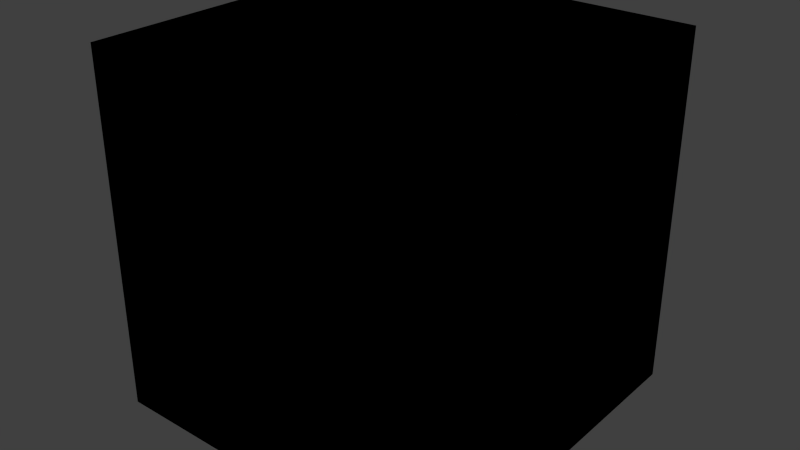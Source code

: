 # Source: bf_startup.blend  (saved by Blender 2.79.0; exported with 4.5.12 LTS)
import bpy
from mathutils import Matrix  # noqa: F401  (used for matrix-valued properties, if any)

bpy.ops.wm.read_factory_settings(use_empty=True)
scene = bpy.context.scene
scene.name = 'Case'

# ---- collections
col_collection_1 = bpy.data.collections.new('Collection 1'); scene.collection.children.link(col_collection_1)

# ---- materials (node trees are filled in below, after node groups)
mat_open = bpy.data.materials.new('OPEN')
mat_open.alpha_threshold = 0.0
mat_open.diffuse_color = (0.2, 0.8, 0.8, 1.0)
mat_open.roughness = 0.5
mat_inert = bpy.data.materials.new('INERT')
mat_inert.alpha_threshold = 0.0
mat_inert.diffuse_color = (0.8, 0.8, 0.2, 1.0)
mat_inert.roughness = 0.5

# ---- material node trees

# ---- world
world_world = bpy.data.worlds.new('World'); scene.world = world_world
world_world.color = (0.05088, 0.05088, 0.05088)
world_world.use_sun_shadow = False
world_world.sun_shadow_jitter_overblur = 0.0
world_world.cycles.sampling_method = 'NONE'
world_world.cycles.sample_map_resolution = 256

# ---- meshes
me_plane = bpy.data.meshes.new('Plane')
me_plane.from_pydata([(-1.0, -1.0, 0.0), (1.0, -1.0, 0.0), (-1.0, 1.0, 0.0), (1.0, 1.0, 0.0), (-1.0, -1.0, 4.0), (1.0, -1.0, 4.0), (-1.0, 1.0, 4.0), (1.0, 1.0, 4.0)], [], [(4, 5, 7, 6), (0, 1, 5, 4), (1, 3, 7, 5), (2, 0, 4, 6), (3, 2, 6, 7)])
me_plane.materials.append(mat_open)
me_plane.use_remesh_preserve_volume = False
me_plane.use_remesh_preserve_attributes = False
me_plane.use_mirror_vertex_groups = False
me_plane.update()
me_cube = bpy.data.meshes.new('Cube')
me_cube.from_pydata([(1.0, 1.0, -1.0), (1.0, -1.0, -1.0), (-1.0, -1.0, -1.0), (-1.0, 1.0, -1.0), (1.0, 1.0, 1.0), (1.0, -1.0, 1.0), (-1.0, -1.0, 1.0), (-1.0, 1.0, 1.0)], [], [(0, 1, 2, 3), (4, 7, 6, 5), (0, 4, 5, 1), (1, 5, 6, 2), (2, 6, 7, 3), (4, 0, 3, 7)])
me_cube.materials.append(mat_inert)
me_cube.use_remesh_preserve_volume = False
me_cube.use_remesh_preserve_attributes = False
me_cube.use_mirror_vertex_groups = False
me_cube.update()

# ---- objects
ob_domain_boundary_conditions = bpy.data.objects.new('Domain boundary conditions', me_plane)
ob_domain = bpy.data.objects.new('Domain', me_plane)
ob_cube = bpy.data.objects.new('Cube', me_cube)

# ---- transforms, parenting, visibility, modifiers, constraints
ob_domain_boundary_conditions.location = (0.0, 0.0, 0.0)
ob_domain_boundary_conditions.scale = (2.0, 2.0, 1.0)
ob_domain_boundary_conditions.display_type = 'SOLID'
ob_domain_boundary_conditions.show_transparent = True
ob_domain_boundary_conditions.lineart.crease_threshold = 0.0
ob_domain.location = (0.0, 0.0, 0.0)
ob_domain.scale = (2.0, 2.0, 1.0)
ob_domain.display_type = 'WIRE'
ob_domain.show_transparent = True
ob_domain.lineart.crease_threshold = 0.0
ob_cube.location = (0.0, 0.0, 1.0)
ob_cube.lock_rotations_4d = False
ob_cube.empty_display_type = 'ARROWS'
ob_cube.lineart.crease_threshold = 0.0

# ---- collection membership
col_collection_1.objects.link(ob_domain_boundary_conditions)
col_collection_1.objects.link(ob_domain)
col_collection_1.objects.link(ob_cube)

# ---- scene / render settings (as saved in the file)
scene.frame_start = 1; scene.frame_end = 250; scene.frame_set(1)
scene.render.engine = 'CYCLES'
scene.render.resolution_percentage = 50
scene.render.dither_intensity = 0.0
scene.cycles.use_denoising = False
scene.cycles.samples = 10
scene.cycles.sampling_pattern = 'TABULATED_SOBOL'
scene.cycles.light_sampling_threshold = 0.0
scene.cycles.use_adaptive_sampling = False
scene.cycles.use_light_tree = False
scene.cycles.blur_glossy = 0.0
scene.cycles.pixel_filter_type = 'GAUSSIAN'
scene.cycles.sample_clamp_indirect = 0.0
scene.view_settings.view_transform = 'Standard'
bpy.context.view_layer.update()

# ---- added for rendering (the .blend has no active camera and no usable light): camera, sun
cam_auto = bpy.data.cameras.new('AutoCamera')
cam_auto.lens = 50.0
cam_auto.sensor_width = 36.0
cam_auto.clip_end = 1000.0
ob_auto_camera = bpy.data.objects.new('AutoCamera', cam_auto)
scene.collection.objects.link(ob_auto_camera)
ob_auto_camera.location = (6.41014, -7.69217, 7.12812)
ob_auto_camera.rotation_euler = (1.09748, -7.21219e-08, 0.694738)
scene.camera = ob_auto_camera
light_auto_sun = bpy.data.lights.new('AutoSun', 'SUN')
light_auto_sun.energy = 3.0
light_auto_sun.angle = 0.0523599
ob_auto_sun = bpy.data.objects.new('AutoSun', light_auto_sun)
scene.collection.objects.link(ob_auto_sun)
ob_auto_sun.rotation_euler = (0.872665, 0.174533, 0.523599)
bpy.context.view_layer.update()

